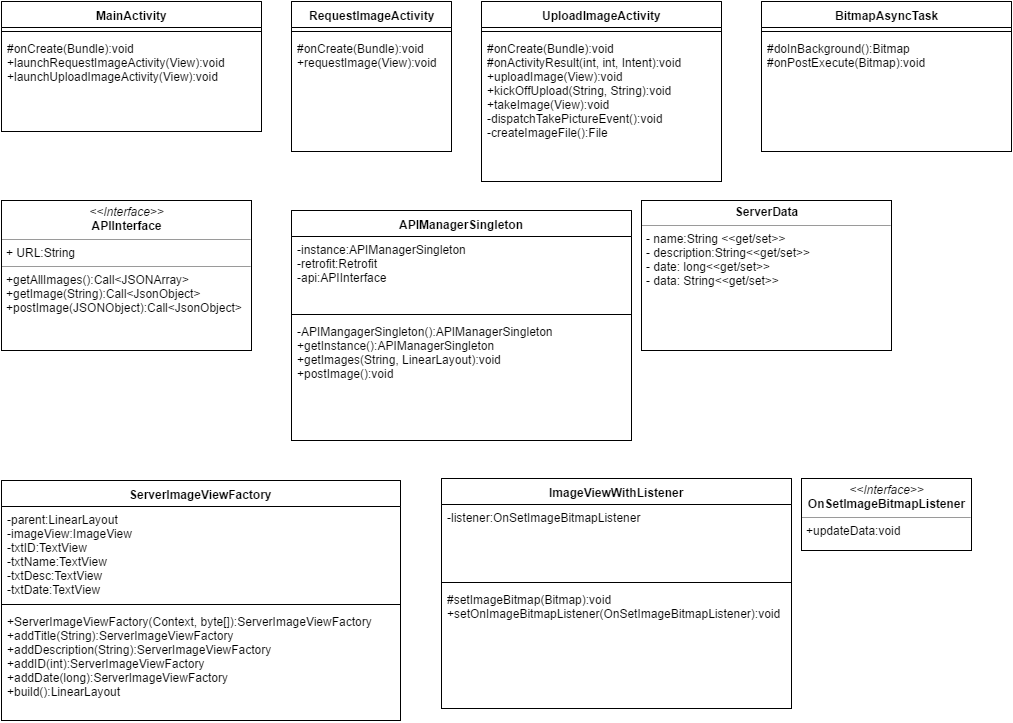

The diagram above was exported from draw.io. Its source (the exported page's mxGraphModel, read from the mxfile embedded in the PNG):
<mxGraphModel dx="1255" dy="812" grid="1" gridSize="10" guides="1" tooltips="1" connect="1" arrows="1" fold="1" page="1" pageScale="1" pageWidth="1169" pageHeight="826" background="#ffffff" math="0" shadow="0">
  <root>
    <mxCell id="0" />
    <mxCell id="1" parent="0" />
    <mxCell id="57549eb779423069-1" value="MainActivity" style="swimlane;html=1;fontStyle=1;align=center;verticalAlign=top;childLayout=stackLayout;horizontal=1;startSize=26;horizontalStack=0;resizeParent=1;resizeLast=0;collapsible=1;marginBottom=0;swimlaneFillColor=#ffffff;" parent="1" vertex="1">
      <mxGeometry x="40" y="41" width="260" height="130" as="geometry" />
    </mxCell>
    <mxCell id="57549eb779423069-3" value="" style="line;html=1;strokeWidth=1;fillColor=none;align=left;verticalAlign=middle;spacingTop=-1;spacingLeft=3;spacingRight=3;rotatable=0;labelPosition=right;points=[];portConstraint=eastwest;" parent="57549eb779423069-1" vertex="1">
      <mxGeometry y="26" width="260" height="8" as="geometry" />
    </mxCell>
    <mxCell id="57549eb779423069-4" value="&lt;div&gt;#onCreate(Bundle):void&lt;/div&gt;&lt;div&gt;+launchRequestImageActivity(View):void&lt;/div&gt;&lt;div&gt;+launchUploadImageActivity(View):void&lt;br&gt;&lt;/div&gt;" style="text;html=1;strokeColor=none;fillColor=none;align=left;verticalAlign=top;spacingLeft=4;spacingRight=4;whiteSpace=wrap;overflow=hidden;rotatable=0;points=[[0,0.5],[1,0.5]];portConstraint=eastwest;" parent="57549eb779423069-1" vertex="1">
      <mxGeometry y="34" width="260" height="70" as="geometry" />
    </mxCell>
    <mxCell id="57549eb779423069-5" value="UploadImageActivity" style="swimlane;html=1;fontStyle=1;align=center;verticalAlign=top;childLayout=stackLayout;horizontal=1;startSize=26;horizontalStack=0;resizeParent=1;resizeLast=0;collapsible=1;marginBottom=0;swimlaneFillColor=#ffffff;" parent="1" vertex="1">
      <mxGeometry x="520" y="41" width="240" height="180" as="geometry" />
    </mxCell>
    <mxCell id="57549eb779423069-7" value="" style="line;html=1;strokeWidth=1;fillColor=none;align=left;verticalAlign=middle;spacingTop=-1;spacingLeft=3;spacingRight=3;rotatable=0;labelPosition=right;points=[];portConstraint=eastwest;" parent="57549eb779423069-5" vertex="1">
      <mxGeometry y="26" width="240" height="8" as="geometry" />
    </mxCell>
    <mxCell id="57549eb779423069-8" value="&lt;div&gt;#onCreate(Bundle):void&lt;/div&gt;&lt;div&gt;#onActivityResult(int, int, Intent):void&lt;/div&gt;&lt;div&gt;+uploadImage(View):void&lt;/div&gt;&lt;div&gt;+kickOffUpload(String, String):void&lt;/div&gt;&lt;div&gt;+takeImage(View):void&lt;/div&gt;&lt;div&gt;-dispatchTakePictureEvent():void&lt;/div&gt;&lt;div&gt;-createImageFile():File&lt;/div&gt;" style="text;html=1;strokeColor=none;fillColor=none;align=left;verticalAlign=top;spacingLeft=4;spacingRight=4;whiteSpace=wrap;overflow=hidden;rotatable=0;points=[[0,0.5],[1,0.5]];portConstraint=eastwest;" parent="57549eb779423069-5" vertex="1">
      <mxGeometry y="34" width="240" height="146" as="geometry" />
    </mxCell>
    <mxCell id="57549eb779423069-9" value="ImageViewWithListener" style="swimlane;html=1;fontStyle=1;align=center;verticalAlign=top;childLayout=stackLayout;horizontal=1;startSize=26;horizontalStack=0;resizeParent=1;resizeLast=0;collapsible=1;marginBottom=0;swimlaneFillColor=#ffffff;" parent="1" vertex="1">
      <mxGeometry x="480" y="518" width="350" height="230" as="geometry" />
    </mxCell>
    <mxCell id="57549eb779423069-10" value="&lt;div&gt;-listener:OnSetImageBitmapListener&lt;/div&gt;" style="text;html=1;strokeColor=none;fillColor=none;align=left;verticalAlign=top;spacingLeft=4;spacingRight=4;whiteSpace=wrap;overflow=hidden;rotatable=0;points=[[0,0.5],[1,0.5]];portConstraint=eastwest;" parent="57549eb779423069-9" vertex="1">
      <mxGeometry y="26" width="350" height="74" as="geometry" />
    </mxCell>
    <mxCell id="57549eb779423069-11" value="" style="line;html=1;strokeWidth=1;fillColor=none;align=left;verticalAlign=middle;spacingTop=-1;spacingLeft=3;spacingRight=3;rotatable=0;labelPosition=right;points=[];portConstraint=eastwest;" parent="57549eb779423069-9" vertex="1">
      <mxGeometry y="100" width="350" height="8" as="geometry" />
    </mxCell>
    <mxCell id="57549eb779423069-12" value="&lt;div&gt;#setImageBitmap(Bitmap):void&lt;/div&gt;+setOnImageBitmapListener(OnSetImageBitmapListener):void" style="text;html=1;strokeColor=none;fillColor=none;align=left;verticalAlign=top;spacingLeft=4;spacingRight=4;whiteSpace=wrap;overflow=hidden;rotatable=0;points=[[0,0.5],[1,0.5]];portConstraint=eastwest;" parent="57549eb779423069-9" vertex="1">
      <mxGeometry y="108" width="350" height="122" as="geometry" />
    </mxCell>
    <mxCell id="202a02f5f8780ac8-1" value="ServerImageViewFactory" style="swimlane;html=1;fontStyle=1;align=center;verticalAlign=top;childLayout=stackLayout;horizontal=1;startSize=26;horizontalStack=0;resizeParent=1;resizeLast=0;collapsible=1;marginBottom=0;swimlaneFillColor=#ffffff;" parent="1" vertex="1">
      <mxGeometry x="40" y="520" width="399" height="240" as="geometry" />
    </mxCell>
    <mxCell id="202a02f5f8780ac8-2" value="-parent:LinearLayout&lt;div&gt;-imageView:ImageView&lt;/div&gt;&lt;div&gt;-txtID:TextView&lt;/div&gt;&lt;div&gt;-txtName:TextView&lt;br&gt;&lt;/div&gt;&lt;div&gt;-txtDesc:TextView&lt;br&gt;&lt;/div&gt;&lt;div&gt;-txtDate:TextView&lt;br&gt;&lt;/div&gt;" style="text;html=1;strokeColor=none;fillColor=none;align=left;verticalAlign=top;spacingLeft=4;spacingRight=4;whiteSpace=wrap;overflow=hidden;rotatable=0;points=[[0,0.5],[1,0.5]];portConstraint=eastwest;" parent="202a02f5f8780ac8-1" vertex="1">
      <mxGeometry y="26" width="399" height="94" as="geometry" />
    </mxCell>
    <mxCell id="202a02f5f8780ac8-3" value="" style="line;html=1;strokeWidth=1;fillColor=none;align=left;verticalAlign=middle;spacingTop=-1;spacingLeft=3;spacingRight=3;rotatable=0;labelPosition=right;points=[];portConstraint=eastwest;" parent="202a02f5f8780ac8-1" vertex="1">
      <mxGeometry y="120" width="399" height="8" as="geometry" />
    </mxCell>
    <mxCell id="202a02f5f8780ac8-4" value="+ServerImageViewFactory(Context, byte[]):ServerImageViewFactory&lt;div&gt;+addTitle(String):ServerImageViewFactory&lt;/div&gt;&lt;div&gt;+addDescription(String):ServerImageViewFactory&lt;br&gt;&lt;/div&gt;&lt;div&gt;+addID(int):ServerImageViewFactory&lt;br&gt;&lt;/div&gt;&lt;div&gt;+addDate(long):ServerImageViewFactory&lt;br&gt;&lt;/div&gt;&lt;div&gt;+build():LinearLayout&lt;/div&gt;" style="text;html=1;strokeColor=none;fillColor=none;align=left;verticalAlign=top;spacingLeft=4;spacingRight=4;whiteSpace=wrap;overflow=hidden;rotatable=0;points=[[0,0.5],[1,0.5]];portConstraint=eastwest;" parent="202a02f5f8780ac8-1" vertex="1">
      <mxGeometry y="128" width="399" height="100" as="geometry" />
    </mxCell>
    <mxCell id="202a02f5f8780ac8-5" value="&lt;p style=&quot;margin: 0px ; margin-top: 4px ; text-align: center&quot;&gt;&lt;i&gt;&amp;lt;&amp;lt;Interface&amp;gt;&amp;gt;&lt;/i&gt;&lt;br&gt;&lt;b&gt;APIInterface&lt;/b&gt;&lt;/p&gt;&lt;hr size=&quot;1&quot;&gt;&lt;p style=&quot;margin: 0px ; margin-left: 4px&quot;&gt;+ URL:String&lt;/p&gt;&lt;hr size=&quot;1&quot;&gt;&lt;p style=&quot;margin: 0px ; margin-left: 4px&quot;&gt;+getAllImages():Call&amp;lt;JSONArray&amp;gt;&lt;/p&gt;&lt;p style=&quot;margin: 0px ; margin-left: 4px&quot;&gt;+getImage(String):Call&amp;lt;JsonObject&amp;gt;&lt;/p&gt;&lt;p style=&quot;margin: 0px ; margin-left: 4px&quot;&gt;+postImage(JSONObject):Call&amp;lt;JsonObject&amp;gt;&lt;/p&gt;" style="verticalAlign=top;align=left;overflow=fill;fontSize=12;fontFamily=Helvetica;html=1;" parent="1" vertex="1">
      <mxGeometry x="40" y="240" width="250" height="150" as="geometry" />
    </mxCell>
    <mxCell id="2" value="RequestImageActivity" style="swimlane;html=1;fontStyle=1;align=center;verticalAlign=top;childLayout=stackLayout;horizontal=1;startSize=26;horizontalStack=0;resizeParent=1;resizeLast=0;collapsible=1;marginBottom=0;swimlaneFillColor=#ffffff;" vertex="1" parent="1">
      <mxGeometry x="330" y="41" width="160" height="150" as="geometry" />
    </mxCell>
    <mxCell id="3" value="" style="line;html=1;strokeWidth=1;fillColor=none;align=left;verticalAlign=middle;spacingTop=-1;spacingLeft=3;spacingRight=3;rotatable=0;labelPosition=right;points=[];portConstraint=eastwest;" vertex="1" parent="2">
      <mxGeometry y="26" width="160" height="8" as="geometry" />
    </mxCell>
    <mxCell id="4" value="&lt;div&gt;#onCreate(Bundle):void&lt;/div&gt;&lt;div&gt;+requestImage(View):void&lt;/div&gt;&lt;div&gt;&lt;br&gt;&lt;/div&gt;" style="text;html=1;strokeColor=none;fillColor=none;align=left;verticalAlign=top;spacingLeft=4;spacingRight=4;whiteSpace=wrap;overflow=hidden;rotatable=0;points=[[0,0.5],[1,0.5]];portConstraint=eastwest;" vertex="1" parent="2">
      <mxGeometry y="34" width="160" height="116" as="geometry" />
    </mxCell>
    <mxCell id="6" value="BitmapAsyncTask" style="swimlane;html=1;fontStyle=1;align=center;verticalAlign=top;childLayout=stackLayout;horizontal=1;startSize=26;horizontalStack=0;resizeParent=1;resizeLast=0;collapsible=1;marginBottom=0;swimlaneFillColor=#ffffff;" vertex="1" parent="1">
      <mxGeometry x="800" y="41" width="250" height="150" as="geometry" />
    </mxCell>
    <mxCell id="7" value="" style="line;html=1;strokeWidth=1;fillColor=none;align=left;verticalAlign=middle;spacingTop=-1;spacingLeft=3;spacingRight=3;rotatable=0;labelPosition=right;points=[];portConstraint=eastwest;" vertex="1" parent="6">
      <mxGeometry y="26" width="250" height="8" as="geometry" />
    </mxCell>
    <mxCell id="8" value="&lt;div&gt;#doInBackground():Bitmap&lt;/div&gt;&lt;div&gt;#onPostExecute(Bitmap):void&lt;/div&gt;" style="text;html=1;strokeColor=none;fillColor=none;align=left;verticalAlign=top;spacingLeft=4;spacingRight=4;whiteSpace=wrap;overflow=hidden;rotatable=0;points=[[0,0.5],[1,0.5]];portConstraint=eastwest;" vertex="1" parent="6">
      <mxGeometry y="34" width="250" height="116" as="geometry" />
    </mxCell>
    <mxCell id="9" value="&lt;p style=&quot;margin: 0px ; margin-top: 4px ; text-align: center&quot;&gt;&lt;b&gt;ServerData&lt;/b&gt;&lt;/p&gt;&lt;hr size=&quot;1&quot;&gt;&lt;p style=&quot;margin: 0px ; margin-left: 4px&quot;&gt;&lt;span&gt;- name:String &amp;lt;&amp;lt;get/set&amp;gt;&amp;gt;&lt;/span&gt;&lt;br&gt;&lt;/p&gt;&lt;p style=&quot;margin: 0px ; margin-left: 4px&quot;&gt;- description:String&lt;span&gt;&amp;lt;&amp;lt;get/set&amp;gt;&amp;gt;&lt;/span&gt;&lt;/p&gt;&lt;p style=&quot;margin: 0px ; margin-left: 4px&quot;&gt;- date: long&lt;span&gt;&amp;lt;&amp;lt;get/set&amp;gt;&amp;gt;&lt;/span&gt;&lt;/p&gt;&lt;p style=&quot;margin: 0px ; margin-left: 4px&quot;&gt;- data: String&lt;span&gt;&amp;lt;&amp;lt;get/set&amp;gt;&amp;gt;&lt;/span&gt;&lt;/p&gt;&lt;p style=&quot;margin: 0px ; margin-left: 4px&quot;&gt;&lt;br&gt;&lt;/p&gt;" style="verticalAlign=top;align=left;overflow=fill;fontSize=12;fontFamily=Helvetica;html=1;" vertex="1" parent="1">
      <mxGeometry x="680" y="240" width="250" height="150" as="geometry" />
    </mxCell>
    <mxCell id="10" value="APIManagerSingleton" style="swimlane;html=1;fontStyle=1;align=center;verticalAlign=top;childLayout=stackLayout;horizontal=1;startSize=26;horizontalStack=0;resizeParent=1;resizeLast=0;collapsible=1;marginBottom=0;swimlaneFillColor=#ffffff;" vertex="1" parent="1">
      <mxGeometry x="330" y="250" width="340" height="230" as="geometry" />
    </mxCell>
    <mxCell id="11" value="&lt;div&gt;-instance:APIManagerSingleton&lt;/div&gt;&lt;div&gt;-retrofit:Retrofit&lt;/div&gt;&lt;div&gt;-api:APIInterface&lt;/div&gt;" style="text;html=1;strokeColor=none;fillColor=none;align=left;verticalAlign=top;spacingLeft=4;spacingRight=4;whiteSpace=wrap;overflow=hidden;rotatable=0;points=[[0,0.5],[1,0.5]];portConstraint=eastwest;" vertex="1" parent="10">
      <mxGeometry y="26" width="340" height="74" as="geometry" />
    </mxCell>
    <mxCell id="12" value="" style="line;html=1;strokeWidth=1;fillColor=none;align=left;verticalAlign=middle;spacingTop=-1;spacingLeft=3;spacingRight=3;rotatable=0;labelPosition=right;points=[];portConstraint=eastwest;" vertex="1" parent="10">
      <mxGeometry y="100" width="340" height="8" as="geometry" />
    </mxCell>
    <mxCell id="13" value="-APIMangagerSingleton():APIManagerSingleton&lt;div&gt;&lt;span&gt;+getInstance():APIManagerSingleton&lt;/span&gt;&lt;/div&gt;&lt;div&gt;+getImages(String, LinearLayout):void&lt;span&gt;&lt;br&gt;&lt;/span&gt;&lt;/div&gt;&lt;div&gt;+postImage():void&lt;/div&gt;" style="text;html=1;strokeColor=none;fillColor=none;align=left;verticalAlign=top;spacingLeft=4;spacingRight=4;whiteSpace=wrap;overflow=hidden;rotatable=0;points=[[0,0.5],[1,0.5]];portConstraint=eastwest;" vertex="1" parent="10">
      <mxGeometry y="108" width="340" height="122" as="geometry" />
    </mxCell>
    <mxCell id="14" value="&lt;p style=&quot;margin: 0px ; margin-top: 4px ; text-align: center&quot;&gt;&lt;i&gt;&amp;lt;&amp;lt;Interface&amp;gt;&amp;gt;&lt;/i&gt;&lt;br&gt;&lt;b&gt;OnSetImageBitmapListener&lt;/b&gt;&lt;/p&gt;&lt;hr size=&quot;1&quot;&gt;&lt;p style=&quot;margin: 0px ; margin-left: 4px&quot;&gt;+updateData:void&lt;/p&gt;" style="verticalAlign=top;align=left;overflow=fill;fontSize=12;fontFamily=Helvetica;html=1;" vertex="1" parent="1">
      <mxGeometry x="840" y="518" width="170" height="72" as="geometry" />
    </mxCell>
  </root>
</mxGraphModel>